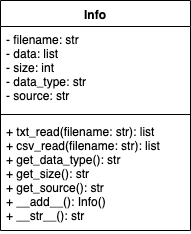

The diagram above was exported from draw.io. Its source (the exported page's mxGraphModel, read from the mxfile embedded in the PNG):
<mxGraphModel dx="918" dy="648" grid="1" gridSize="10" guides="1" tooltips="1" connect="1" arrows="1" fold="1" page="1" pageScale="1" pageWidth="1169" pageHeight="826" background="#ffffff" math="0" shadow="0">
  <root>
    <mxCell id="0" />
    <mxCell id="1" parent="0" />
    <mxCell id="m4nM5MdjpO64frxi9mvO-41" value="Info" style="swimlane;fontStyle=1;align=center;verticalAlign=top;childLayout=stackLayout;horizontal=1;startSize=26;horizontalStack=0;resizeParent=1;resizeParentMax=0;resizeLast=0;collapsible=1;marginBottom=0;" parent="1" vertex="1">
      <mxGeometry x="330" y="140" width="190" height="230" as="geometry" />
    </mxCell>
    <mxCell id="m4nM5MdjpO64frxi9mvO-42" value="- filename: str&#10;- data: list&#10;- size: int&#10;- data_type: str&#10;- source: str&#10;" style="text;strokeColor=none;fillColor=none;align=left;verticalAlign=top;spacingLeft=4;spacingRight=4;overflow=hidden;rotatable=0;points=[[0,0.5],[1,0.5]];portConstraint=eastwest;" parent="m4nM5MdjpO64frxi9mvO-41" vertex="1">
      <mxGeometry y="26" width="190" height="84" as="geometry" />
    </mxCell>
    <mxCell id="m4nM5MdjpO64frxi9mvO-43" value="" style="line;strokeWidth=1;fillColor=none;align=left;verticalAlign=middle;spacingTop=-1;spacingLeft=3;spacingRight=3;rotatable=0;labelPosition=right;points=[];portConstraint=eastwest;" parent="m4nM5MdjpO64frxi9mvO-41" vertex="1">
      <mxGeometry y="110" width="190" height="8" as="geometry" />
    </mxCell>
    <mxCell id="m4nM5MdjpO64frxi9mvO-44" value="+ txt_read(filename: str): list&#10;+ csv_read(filename: str): list&#10;+ get_data_type(): str&#10;+ get_size(): str&#10;+ get_source(): str&#10;+ __add__(): Info()&#10;+ __str__(): str&#10;&#10;" style="text;strokeColor=none;fillColor=none;align=left;verticalAlign=top;spacingLeft=4;spacingRight=4;overflow=hidden;rotatable=0;points=[[0,0.5],[1,0.5]];portConstraint=eastwest;" parent="m4nM5MdjpO64frxi9mvO-41" vertex="1">
      <mxGeometry y="118" width="190" height="112" as="geometry" />
    </mxCell>
  </root>
</mxGraphModel>